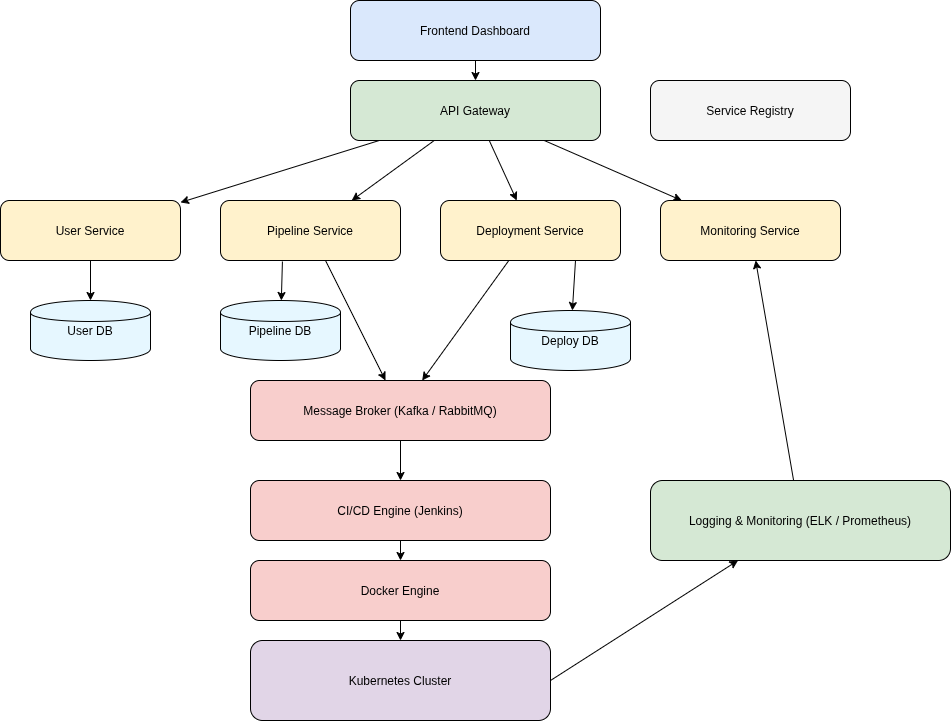

The diagram above was exported from draw.io. Its source (the exported page's mxGraphModel, read from the mxfile embedded in the PNG):
<mxGraphModel dx="1348" dy="793" grid="1" gridSize="10" guides="1" tooltips="1" connect="1" arrows="1" fold="1" page="1" pageScale="1" pageWidth="1200" pageHeight="900" math="0" shadow="0">
  <root>
    <mxCell id="0" />
    <mxCell id="1" parent="0" />
    <mxCell id="frontend" parent="1" style="rounded=1;fillColor=#dae8fc;" value="Frontend Dashboard" vertex="1">
      <mxGeometry height="60" width="250" x="450" y="20" as="geometry" />
    </mxCell>
    <mxCell id="gateway" parent="1" style="rounded=1;fillColor=#d5e8d4;" value="API Gateway" vertex="1">
      <mxGeometry height="60" width="250" x="450" y="100" as="geometry" />
    </mxCell>
    <mxCell id="registry" parent="1" style="rounded=1;fillColor=#f5f5f5;" value="Service Registry" vertex="1">
      <mxGeometry height="60" width="200" x="750" y="100" as="geometry" />
    </mxCell>
    <mxCell id="user" parent="1" style="rounded=1;fillColor=#fff2cc;" value="User Service" vertex="1">
      <mxGeometry height="60" width="180" x="100" y="220" as="geometry" />
    </mxCell>
    <mxCell id="pipeline" parent="1" style="rounded=1;fillColor=#fff2cc;" value="Pipeline Service" vertex="1">
      <mxGeometry height="60" width="180" x="320" y="220" as="geometry" />
    </mxCell>
    <mxCell id="deploy" parent="1" style="rounded=1;fillColor=#fff2cc;" value="Deployment Service" vertex="1">
      <mxGeometry height="60" width="180" x="540" y="220" as="geometry" />
    </mxCell>
    <mxCell id="monitor" parent="1" style="rounded=1;fillColor=#fff2cc;" value="Monitoring Service" vertex="1">
      <mxGeometry height="60" width="180" x="760" y="220" as="geometry" />
    </mxCell>
    <mxCell id="db1" parent="1" style="shape=cylinder;fillColor=#e6f7ff;" value="User DB" vertex="1">
      <mxGeometry height="60" width="120" x="130" y="320" as="geometry" />
    </mxCell>
    <mxCell id="db2" parent="1" style="shape=cylinder;fillColor=#e6f7ff;" value="Pipeline DB" vertex="1">
      <mxGeometry height="60" width="120" x="320" y="320" as="geometry" />
    </mxCell>
    <mxCell id="db3" parent="1" style="shape=cylinder;fillColor=#e6f7ff;" value="Deploy DB" vertex="1">
      <mxGeometry height="60" width="120" x="610" y="330" as="geometry" />
    </mxCell>
    <mxCell id="mq" parent="1" style="rounded=1;fillColor=#f8cecc;" value="Message Broker (Kafka / RabbitMQ)" vertex="1">
      <mxGeometry height="60" width="300" x="350" y="400" as="geometry" />
    </mxCell>
    <mxCell id="jenkins" parent="1" style="rounded=1;fillColor=#f8cecc;" value="CI/CD Engine (Jenkins)" vertex="1">
      <mxGeometry height="60" width="300" x="350" y="500" as="geometry" />
    </mxCell>
    <mxCell id="docker" parent="1" style="rounded=1;fillColor=#f8cecc;" value="Docker Engine" vertex="1">
      <mxGeometry height="60" width="300" x="350" y="580" as="geometry" />
    </mxCell>
    <mxCell id="k8s" parent="1" style="rounded=1;fillColor=#e1d5e7;" value="Kubernetes Cluster" vertex="1">
      <mxGeometry height="80" width="300" x="350" y="660" as="geometry" />
    </mxCell>
    <mxCell id="logs" parent="1" style="rounded=1;fillColor=#d5e8d4;" value="Logging &amp; Monitoring (ELK / Prometheus)" vertex="1">
      <mxGeometry height="80" width="300" x="750" y="500" as="geometry" />
    </mxCell>
    <mxCell id="JgV3cYaxTLbnBai-2J84-1" edge="1" parent="1" source="frontend" target="gateway">
      <mxGeometry relative="1" as="geometry" />
    </mxCell>
    <mxCell id="JgV3cYaxTLbnBai-2J84-2" edge="1" parent="1" source="gateway" target="user">
      <mxGeometry relative="1" as="geometry" />
    </mxCell>
    <mxCell id="JgV3cYaxTLbnBai-2J84-3" edge="1" parent="1" source="gateway" target="pipeline">
      <mxGeometry relative="1" as="geometry" />
    </mxCell>
    <mxCell id="JgV3cYaxTLbnBai-2J84-4" edge="1" parent="1" source="gateway" target="deploy">
      <mxGeometry relative="1" as="geometry" />
    </mxCell>
    <mxCell id="JgV3cYaxTLbnBai-2J84-5" edge="1" parent="1" source="gateway" target="monitor">
      <mxGeometry relative="1" as="geometry" />
    </mxCell>
    <mxCell id="JgV3cYaxTLbnBai-2J84-6" edge="1" parent="1" source="user" target="db1">
      <mxGeometry relative="1" as="geometry" />
    </mxCell>
    <mxCell id="JgV3cYaxTLbnBai-2J84-7" edge="1" parent="1" source="pipeline" style="exitX=0.344;exitY=1.017;exitDx=0;exitDy=0;exitPerimeter=0;" target="db2">
      <mxGeometry relative="1" as="geometry" />
    </mxCell>
    <mxCell id="JgV3cYaxTLbnBai-2J84-8" edge="1" parent="1" source="deploy" style="exitX=0.75;exitY=1;exitDx=0;exitDy=0;" target="db3">
      <mxGeometry relative="1" as="geometry">
        <mxPoint x="670" y="290" as="sourcePoint" />
      </mxGeometry>
    </mxCell>
    <mxCell id="JgV3cYaxTLbnBai-2J84-9" edge="1" parent="1" source="pipeline" target="mq">
      <mxGeometry relative="1" as="geometry" />
    </mxCell>
    <mxCell id="JgV3cYaxTLbnBai-2J84-10" edge="1" parent="1" source="deploy" target="mq">
      <mxGeometry relative="1" as="geometry" />
    </mxCell>
    <mxCell id="JgV3cYaxTLbnBai-2J84-11" edge="1" parent="1" source="mq" target="jenkins">
      <mxGeometry relative="1" as="geometry" />
    </mxCell>
    <mxCell id="JgV3cYaxTLbnBai-2J84-12" edge="1" parent="1" source="jenkins" target="docker">
      <mxGeometry relative="1" as="geometry" />
    </mxCell>
    <mxCell id="JgV3cYaxTLbnBai-2J84-13" edge="1" parent="1" source="docker" target="k8s">
      <mxGeometry relative="1" as="geometry" />
    </mxCell>
    <mxCell id="JgV3cYaxTLbnBai-2J84-14" edge="1" parent="1" source="k8s" style="exitX=1;exitY=0.5;exitDx=0;exitDy=0;" target="logs">
      <mxGeometry relative="1" as="geometry" />
    </mxCell>
    <mxCell id="JgV3cYaxTLbnBai-2J84-15" edge="1" parent="1" source="logs" target="monitor">
      <mxGeometry relative="1" as="geometry" />
    </mxCell>
  </root>
</mxGraphModel>